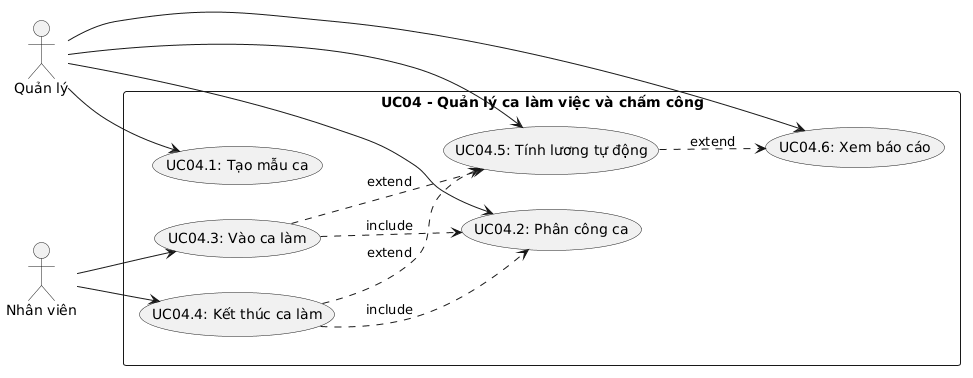

The diagram above was rendered by PlantUML. Its source (embedded in the PNG):
@startuml
left to right direction
actor "Quản lý" as Manager
actor "Nhân viên" as Employee

rectangle "UC04 - Quản lý ca làm việc và chấm công" {
  usecase "UC04.1: Tạo mẫu ca" as UC041
  usecase "UC04.2: Phân công ca" as UC042
  usecase "UC04.3: Vào ca làm" as UC043
  usecase "UC04.4: Kết thúc ca làm" as UC044
  usecase "UC04.5: Tính lương tự động" as UC045
  usecase "UC04.6: Xem báo cáo" as UC046
}

Manager --> UC041
Manager --> UC042
Manager --> UC045
Manager --> UC046
Employee --> UC043
Employee --> UC044

UC043 ..> UC042 : include
UC044 ..> UC042 : include
UC043 ..> UC045 : extend
UC044 ..> UC045 : extend
UC045 ..> UC046 : extend
@enduml